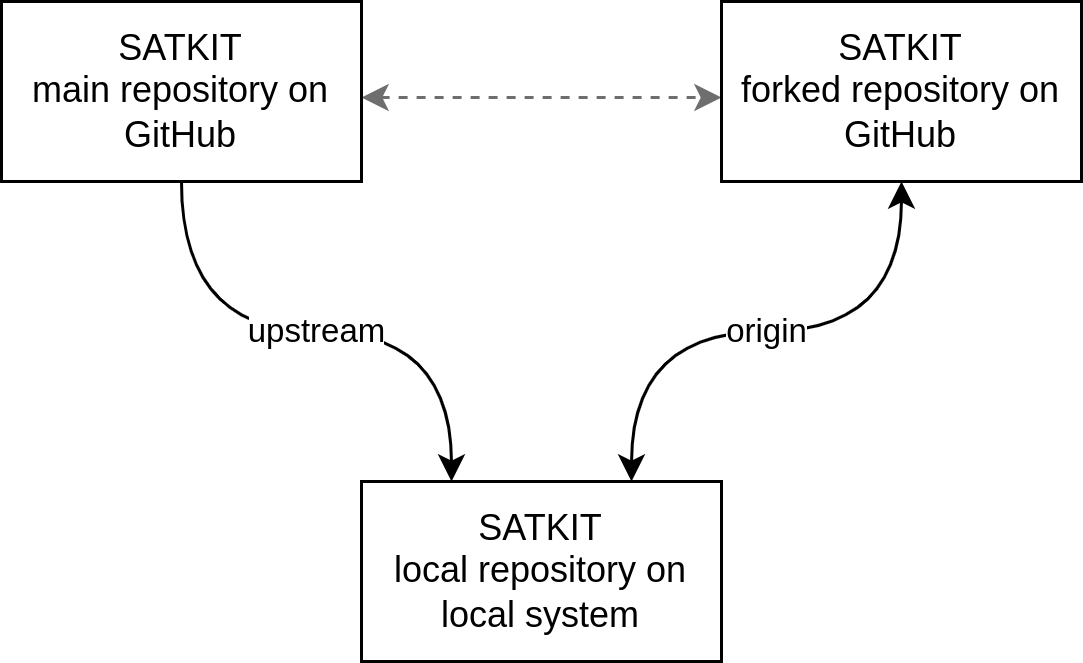

The diagram above was exported from draw.io. Its source (the exported page's mxGraphModel, read from the mxfile embedded in the PNG):
<mxGraphModel dx="1422" dy="836" grid="1" gridSize="10" guides="1" tooltips="1" connect="1" arrows="1" fold="1" page="1" pageScale="1" pageWidth="1169" pageHeight="827" math="0" shadow="0">
  <root>
    <mxCell id="0" />
    <mxCell id="1" parent="0" />
    <mxCell id="i870tpVOwfHjbTiXXZBb-5" value="upstream" style="edgeStyle=orthogonalEdgeStyle;rounded=0;orthogonalLoop=1;jettySize=auto;html=1;exitX=0.5;exitY=1;exitDx=0;exitDy=0;entryX=0.25;entryY=0;entryDx=0;entryDy=0;curved=1;" edge="1" parent="1" source="i870tpVOwfHjbTiXXZBb-1" target="i870tpVOwfHjbTiXXZBb-3">
      <mxGeometry relative="1" as="geometry" />
    </mxCell>
    <mxCell id="i870tpVOwfHjbTiXXZBb-7" style="edgeStyle=orthogonalEdgeStyle;rounded=0;orthogonalLoop=1;jettySize=auto;html=1;exitX=1;exitY=0.5;exitDx=0;exitDy=0;startArrow=classic;startFill=1;endArrow=classic;endFill=1;dashed=1;strokeColor=#6E6E6E;" edge="1" parent="1">
      <mxGeometry relative="1" as="geometry">
        <mxPoint x="340" y="232" as="sourcePoint" />
        <mxPoint x="460" y="232" as="targetPoint" />
      </mxGeometry>
    </mxCell>
    <mxCell id="i870tpVOwfHjbTiXXZBb-1" value="SATKIT&lt;br&gt;main repository on GitHub" style="rounded=0;whiteSpace=wrap;html=1;" vertex="1" parent="1">
      <mxGeometry x="220" y="200" width="120" height="60" as="geometry" />
    </mxCell>
    <mxCell id="i870tpVOwfHjbTiXXZBb-6" value="origin" style="edgeStyle=orthogonalEdgeStyle;rounded=0;orthogonalLoop=1;jettySize=auto;html=1;exitX=0.5;exitY=1;exitDx=0;exitDy=0;entryX=0.75;entryY=0;entryDx=0;entryDy=0;endArrow=classic;endFill=1;startArrow=classic;startFill=1;curved=1;" edge="1" parent="1" source="i870tpVOwfHjbTiXXZBb-2" target="i870tpVOwfHjbTiXXZBb-3">
      <mxGeometry relative="1" as="geometry" />
    </mxCell>
    <mxCell id="i870tpVOwfHjbTiXXZBb-2" value="SATKIT&lt;br&gt;forked repository on GitHub" style="rounded=0;whiteSpace=wrap;html=1;" vertex="1" parent="1">
      <mxGeometry x="460" y="200" width="120" height="60" as="geometry" />
    </mxCell>
    <mxCell id="i870tpVOwfHjbTiXXZBb-3" value="SATKIT&lt;br&gt;local repository on local system" style="rounded=0;whiteSpace=wrap;html=1;" vertex="1" parent="1">
      <mxGeometry x="340" y="360" width="120" height="60" as="geometry" />
    </mxCell>
  </root>
</mxGraphModel>